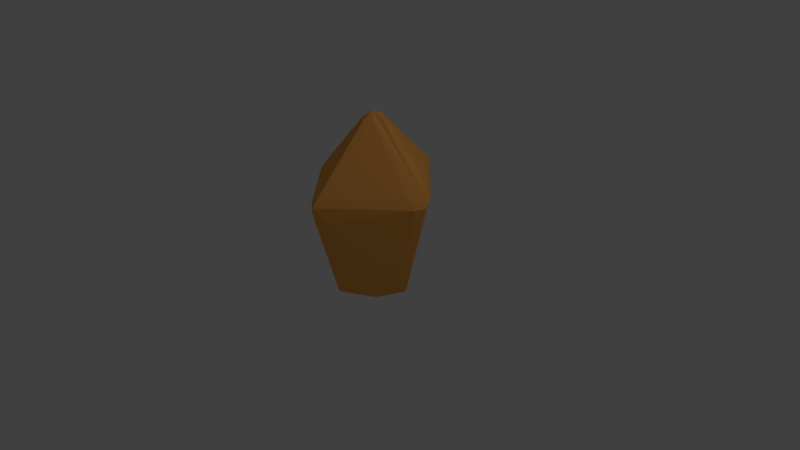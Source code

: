 # Source: Stolzite.blend  (saved by Blender 2.71.0; exported with 4.5.12 LTS)
import bpy
from mathutils import Matrix  # noqa: F401  (used for matrix-valued properties, if any)

bpy.ops.wm.read_factory_settings(use_empty=True)
scene = bpy.context.scene
scene.name = 'Scene'

# ---- collections
col_collection_1 = bpy.data.collections.new('Collection 1'); scene.collection.children.link(col_collection_1)

# ---- materials (node trees are filled in below, after node groups)
mat_stolzite = bpy.data.materials.new('Stolzite')
mat_stolzite.alpha_threshold = 0.0
mat_stolzite.use_transparent_shadow = False
mat_stolzite.diffuse_color = (1.0, 0.4339, 0.09543, 1.0)
mat_stolzite.roughness = 0.5
mat_stolzite.line_color = (0.0, 0.0, 0.0, 1.0)

# ---- material node trees

# ---- world
world_world = bpy.data.worlds.new('World'); scene.world = world_world
world_world.color = (0.05088, 0.05088, 0.05088)
world_world.use_sun_shadow = False
world_world.sun_shadow_jitter_overblur = 0.0
world_world.cycles.sampling_method = 'MANUAL'
world_world.cycles.sample_map_resolution = 256

# ---- cameras
cam_camera = bpy.data.cameras.new('Camera')
cam_camera.clip_end = 100.0
cam_camera.lens = 35.0
cam_camera.sensor_width = 32.0
cam_camera.sensor_height = 18.0
cam_camera.ortho_scale = 7.314
cam_camera.dof.focus_distance = 0.0
cam_camera.dof.aperture_fstop = 128.0

# ---- lights
light_lamp = bpy.data.lights.new('Lamp', 'POINT')
light_lamp.transmission_factor = 0.0
light_lamp.cutoff_distance = 30.0
light_lamp.energy = 100.0
light_lamp.shadow_buffer_clip_start = 1.001
light_lamp.shadow_soft_size = 0.1
light_lamp.shadow_maximum_resolution = 0.006
light_lamp.use_absolute_resolution = True
light_lamp.cycles.use_multiple_importance_sampling = False

# ---- meshes
me_cone = bpy.data.meshes.new('Cone')
me_cone.from_pydata([(0.1481, 0.1761, 1.045), (0.7693, 0.1783, 0.4105), (0.8457, 0.1771, 0.2794), (0.1493, 0.8575, 0.3596), (0.9233, 0.07695, 0.2601), (0.1442, 0.07554, 1.084), (-0.1065, -0.8597, 0.206), (-0.00548, -0.1044, 1.072), (0.07541, -0.02949, 1.094), (-0.8543, 0.1214, 0.2191), (0.002856, -0.5813, -1.076), (-0.5918, -0.009182, -1.073), (-0.1009, -0.022, 1.083), (0.8442, 0.03781, 0.3228), (0.7713, -0.1151, 0.3073), (0.8705, -0.1029, 0.1779), (0.06169, -0.563, -1.01), (-0.5785, 0.08881, -0.938), (-0.8574, 0.09752, 0.03554), (-0.09037, -0.873, 0.09618), (0.5568, -0.08612, -0.9577), (0.04475, 0.008429, -1.393), (-0.01551, -0.05809, -1.383), (0.02927, 0.1606, 1.115), (-0.08456, 0.101, 1.082), (-0.09405, 0.8933, 0.175), (-0.1017, 0.7966, 0.3565), (-0.8092, -0.1302, -0.01184), (0.1281, -0.8006, -0.01819), (0.1485, 0.8737, 0.2511), (0.9382, 0.007649, 0.1868), (0.008002, -0.9367, 0.1977), (0.01279, 0.03772, 1.172), (0.5774, 0.02389, -1.075), (-0.8235, 0.00653, 0.3448), (0.01171, -0.8692, 0.2898), (-0.8796, -0.08935, 0.209), (-0.9517, 0.002131, 0.1688), (-0.0009407, 0.9256, 0.04953), (-0.004275, -0.9158, 0.04843), (0.02433, 0.9577, 0.2658), (0.5852, 0.0005685, -1.074), (-0.02179, -0.5766, -1.075), (-0.02135, 0.5866, -1.076), (-0.5868, 0.01681, -1.078), (-0.01262, 0.01544, -1.412), (0.008126, 0.5932, -1.073), (0.04272, 0.86, 0.4103)], [], [(18, 25, 17), (6, 12, 36), (19, 39, 31), (24, 12, 32), (36, 34, 37), (41, 10, 21), (42, 11, 22), (13, 4, 5), (24, 9, 34), (14, 13, 8), (46, 33, 21), (29, 46, 38), (1, 2, 3), (21, 22, 45), (33, 41, 21), (24, 32, 23), (26, 25, 9), (26, 24, 47), (27, 36, 37), (32, 13, 5), (26, 40, 25), (13, 30, 4), (17, 44, 11), (17, 43, 44), (27, 11, 42), (17, 25, 43), (28, 16, 20), (14, 8, 35), (3, 0, 1), (30, 13, 14), (39, 28, 31), (32, 7, 8), (32, 12, 7), (37, 9, 18), (37, 34, 9), (5, 1, 0), (5, 4, 1), (8, 13, 32), (15, 31, 28), (15, 14, 31), (14, 35, 31), (45, 44, 43), (37, 18, 17), (38, 46, 43), (39, 19, 42), (41, 30, 15), (41, 33, 30), (33, 4, 30), (29, 4, 33), (40, 38, 25), (40, 29, 38), (3, 2, 29), (4, 2, 1), (10, 42, 22), (26, 9, 24), (23, 5, 0), (23, 32, 5), (9, 25, 18), (47, 23, 0), (47, 24, 23), (47, 40, 26), (47, 3, 40), (3, 29, 40), (19, 27, 42), (20, 15, 28), (2, 4, 29), (15, 30, 14), (35, 6, 31), (6, 19, 31), (12, 34, 36), (12, 24, 34), (7, 35, 8), (7, 12, 35), (12, 6, 35), (19, 36, 27), (19, 6, 36), (11, 37, 17), (11, 27, 37), (25, 38, 43), (10, 39, 42), (10, 16, 39), (16, 28, 39), (20, 41, 15), (46, 29, 33), (16, 41, 20), (16, 10, 41), (45, 22, 44), (22, 11, 44), (46, 45, 43), (46, 21, 45), (21, 10, 22), (3, 47, 0)])
_uv = me_cone.uv_layers.new(name='UVMap')
_uv.uv.foreach_set('vector', [0.9543, 0.405, 0.9806, 0.6541, 0.7034, 0.4409, 0.9719, 0.2725, 0.7042, 0.1424, 0.9667, 0.02567, 0.6386, 0.3518, 0.6617, 0.3402, 0.6677, 0.3739, 0.9232, 0.9695, 0.9521, 0.968, 0.9357, 1.0, 0.9667, 0.02567, 0.9232, 0.02, 0.9719, 0.0, 0.5886, 0.4918, 0.3832, 0.5084, 0.4839, 0.3867, 0.6003, 0.08062, 0.3987, 0.08063, 0.5136, 0.0, 0.02956, 0.5491, 0.0029, 0.5533, 0.2442, 0.4172, 0.9232, 0.9695, 0.9196, 0.708, 0.9521, 0.7339, 0.05949, 0.5758, 0.02956, 0.5491, 0.2706, 0.4321, 0.2427, 0.07969, 0.04136, 0.09365, 0.1273, 0.0, 0.2939, 0.3846, 0.2427, 0.07969, 0.3255, 0.3344, 0.5774, 0.7375, 0.6099, 0.7263, 0.5963, 0.9443, 0.4839, 0.3867, 0.4617, 0.3907, 0.4738, 0.3765, 0.5908, 0.4873, 0.5886, 0.4918, 0.4839, 0.3867, 0.9232, 0.9695, 0.9357, 1.0, 0.9025, 0.9926, 0.7145, 0.8458, 0.6786, 0.8175, 0.9196, 0.708, 0.7145, 0.8458, 0.9232, 0.9695, 0.692, 0.8771, 0.3797, 0.3263, 0.3599, 0.3765, 0.3311, 0.367, 0.2837, 0.4084, 0.02956, 0.5491, 0.2442, 0.4172, 0.7145, 0.8458, 0.6609, 0.8504, 0.6786, 0.8175, 0.02956, 0.5491, 0.0, 0.5762, 0.0029, 0.5533, 0.7034, 0.4409, 0.6673, 0.4275, 0.6679, 0.423, 0.7034, 0.4409, 0.6612, 0.608, 0.6673, 0.4275, 0.3797, 0.3263, 0.3987, 0.08063, 0.6003, 0.08062, 0.7034, 0.4409, 0.9806, 0.6541, 0.6612, 0.608, 0.3749, 0.6889, 0.3977, 0.521, 0.5696, 0.5159, 0.05949, 0.5758, 0.2706, 0.4321, 0.2928, 0.695, 0.5963, 0.9443, 0.3879, 0.8341, 0.5774, 0.7375, 0.0, 0.5762, 0.02956, 0.5491, 0.05949, 0.5758, 0.2759, 0.7406, 0.2297, 0.7335, 0.2914, 0.7205, 0.2837, 0.4084, 0.2928, 0.4471, 0.2706, 0.4321, 0.6677, 0.1523, 0.7042, 0.1424, 0.7054, 0.1711, 0.9882, 0.3765, 1.0, 0.4112, 0.9543, 0.405, 0.9508, 0.6853, 0.9521, 0.7339, 0.9196, 0.708, 0.3677, 0.8196, 0.5774, 0.7375, 0.3879, 0.8341, 0.3677, 0.8196, 0.6102, 0.6986, 0.5774, 0.7375, 0.2706, 0.4321, 0.02956, 0.5491, 0.2837, 0.4084, 0.02486, 0.5951, 0.2914, 0.7205, 0.2297, 0.7335, 0.02486, 0.5951, 0.05949, 0.5758, 0.2914, 0.7205, 0.05949, 0.5758, 0.2928, 0.695, 0.2914, 0.7205, 0.0, 0.881, 0.04984, 0.7406, 0.1662, 0.8859, 0.9882, 0.3765, 0.9543, 0.405, 0.7034, 0.4409, 0.9469, 0.6736, 0.6609, 0.6142, 0.6612, 0.608, 0.6617, 0.3402, 0.6386, 0.3518, 0.6003, 0.08062, 0.5886, 0.4918, 0.6609, 0.6915, 0.6302, 0.6986, 0.03591, 0.09379, 0.04136, 0.09365, 0.0, 0.3889, 0.04136, 0.09365, 0.01629, 0.4057, 0.0, 0.3889, 0.2939, 0.3846, 0.01629, 0.4057, 0.04136, 0.09365, 1.0, 0.6853, 0.9469, 0.6736, 0.9806, 0.6541, 0.3311, 0.384, 0.2939, 0.3846, 0.3255, 0.3344, 0.2931, 0.4084, 0.04807, 0.4084, 0.2939, 0.3846, 0.6102, 0.6986, 0.6099, 0.7263, 0.5774, 0.7375, 0.3832, 0.5084, 0.3792, 0.5049, 0.4617, 0.3907, 0.7145, 0.8458, 0.9196, 0.708, 0.9232, 0.9695, 0.3589, 0.8513, 0.3677, 0.8196, 0.3879, 0.8341, 0.3589, 0.8513, 0.3311, 0.8354, 0.3677, 0.8196, 1.0, 0.4112, 0.9806, 0.6541, 0.9543, 0.405, 0.5744, 0.9623, 0.3589, 0.8513, 0.3879, 0.8341, 0.692, 0.8771, 0.9232, 0.9695, 0.9025, 0.9926, 0.692, 0.8771, 0.6609, 0.8504, 0.7145, 0.8458, 0.5744, 0.9623, 0.5963, 0.9443, 0.6102, 0.9822, 0.2931, 0.4084, 0.2939, 0.3846, 0.3311, 0.384, 0.6386, 0.3518, 0.3797, 0.3263, 0.6003, 0.08062, 0.5696, 0.5159, 0.6302, 0.6986, 0.3749, 0.6889, 0.04807, 0.4084, 0.01629, 0.4057, 0.2939, 0.3846, 0.02486, 0.5951, 0.0, 0.5762, 0.05949, 0.5758, 0.9438, 0.2935, 0.9719, 0.2725, 0.97, 0.3036, 0.6334, 0.3765, 0.6386, 0.3518, 0.6677, 0.3739, 0.7042, 0.1424, 0.9232, 0.02, 0.9667, 0.02567, 0.9521, 0.968, 0.9232, 0.9695, 0.9521, 0.7339, 0.2928, 0.4471, 0.2928, 0.695, 0.2706, 0.4321, 0.7054, 0.1711, 0.7042, 0.1424, 0.9438, 0.2935, 0.7042, 0.1424, 0.9719, 0.2725, 0.9438, 0.2935, 0.6386, 0.3518, 0.3599, 0.3765, 0.3797, 0.3263, 0.6386, 0.3518, 0.6334, 0.3765, 0.3599, 0.3765, 0.6679, 0.423, 0.9882, 0.3765, 0.7034, 0.4409, 0.3987, 0.08063, 0.3797, 0.3263, 0.3311, 0.367, 0.9806, 0.6541, 0.9469, 0.6736, 0.6612, 0.608, 0.6056, 0.08002, 0.6617, 0.3402, 0.6003, 0.08062, 0.3832, 0.5084, 0.3977, 0.521, 0.3311, 0.6986, 0.3977, 0.521, 0.3749, 0.6889, 0.3311, 0.6986, 0.5696, 0.5159, 0.5886, 0.4918, 0.6302, 0.6986, 0.2427, 0.07969, 0.2939, 0.3846, 0.04136, 0.09365, 0.3977, 0.521, 0.5886, 0.4918, 0.5696, 0.5159, 0.3977, 0.521, 0.3832, 0.5084, 0.5886, 0.4918, 0.2928, 0.4121, 0.3073, 0.4084, 0.3073, 0.5414, 0.3128, 0.4084, 0.3128, 0.5557, 0.3073, 0.5551, 0.1676, 0.8925, 0.0, 0.881, 0.1662, 0.8859, 0.1676, 0.8925, 0.0002506, 0.8925, 0.0, 0.881, 0.4839, 0.3867, 0.3832, 0.5084, 0.4617, 0.3907, 0.5963, 0.9443, 0.5744, 0.9623, 0.3879, 0.8341])
me_cone.materials.append(mat_stolzite)
me_cone.use_remesh_preserve_volume = False
me_cone.use_remesh_preserve_attributes = False
me_cone.use_mirror_vertex_groups = False
me_cone.update()

# ---- objects
ob_stolzite1 = bpy.data.objects.new('Stolzite1', me_cone)
ob_lamp = bpy.data.objects.new('Lamp', light_lamp)
ob_camera = bpy.data.objects.new('Camera', cam_camera)

# ---- transforms, parenting, visibility, modifiers, constraints
ob_stolzite1.location = (0.0, 0.0, 0.766)
ob_stolzite1.lineart.crease_threshold = 0.0
ob_lamp.location = (4.076, 1.005, 5.904)
ob_lamp.rotation_euler = (0.6503, 0.05522, 1.866)
ob_lamp.lock_rotations_4d = False
ob_lamp.empty_display_type = 'ARROWS'
ob_lamp.color = (0.0, 0.0, 0.0, 0.0)
ob_lamp.lineart.crease_threshold = 0.0
ob_camera.location = (7.481, -6.508, 5.344)
ob_camera.rotation_euler = (1.109, 0.01082, 0.8149)
ob_camera.lock_rotations_4d = False
ob_camera.empty_display_type = 'ARROWS'
ob_camera.color = (0.0, 0.0, 0.0, 0.0)
ob_camera.display_type = 'WIRE'
ob_camera.lineart.crease_threshold = 0.0

# ---- collection membership
col_collection_1.objects.link(ob_stolzite1)
col_collection_1.objects.link(ob_lamp)
col_collection_1.objects.link(ob_camera)

# ---- scene / render settings (as saved in the file)
scene.camera = ob_camera
scene.frame_start = 1; scene.frame_end = 250; scene.frame_set(1)
scene.render.engine = 'BLENDER_EEVEE_NEXT'
scene.render.resolution_percentage = 50
scene.render.dither_intensity = 0.0
scene.cycles.use_denoising = False
scene.cycles.samples = 10
scene.cycles.sampling_pattern = 'TABULATED_SOBOL'
scene.cycles.light_sampling_threshold = 0.0
scene.cycles.use_adaptive_sampling = False
scene.cycles.use_light_tree = False
scene.cycles.blur_glossy = 0.0
scene.cycles.volume_bounces = 1
scene.cycles.pixel_filter_type = 'GAUSSIAN'
scene.cycles.sample_clamp_indirect = 0.0
scene.view_settings.view_transform = 'Standard'
bpy.context.view_layer.update()
